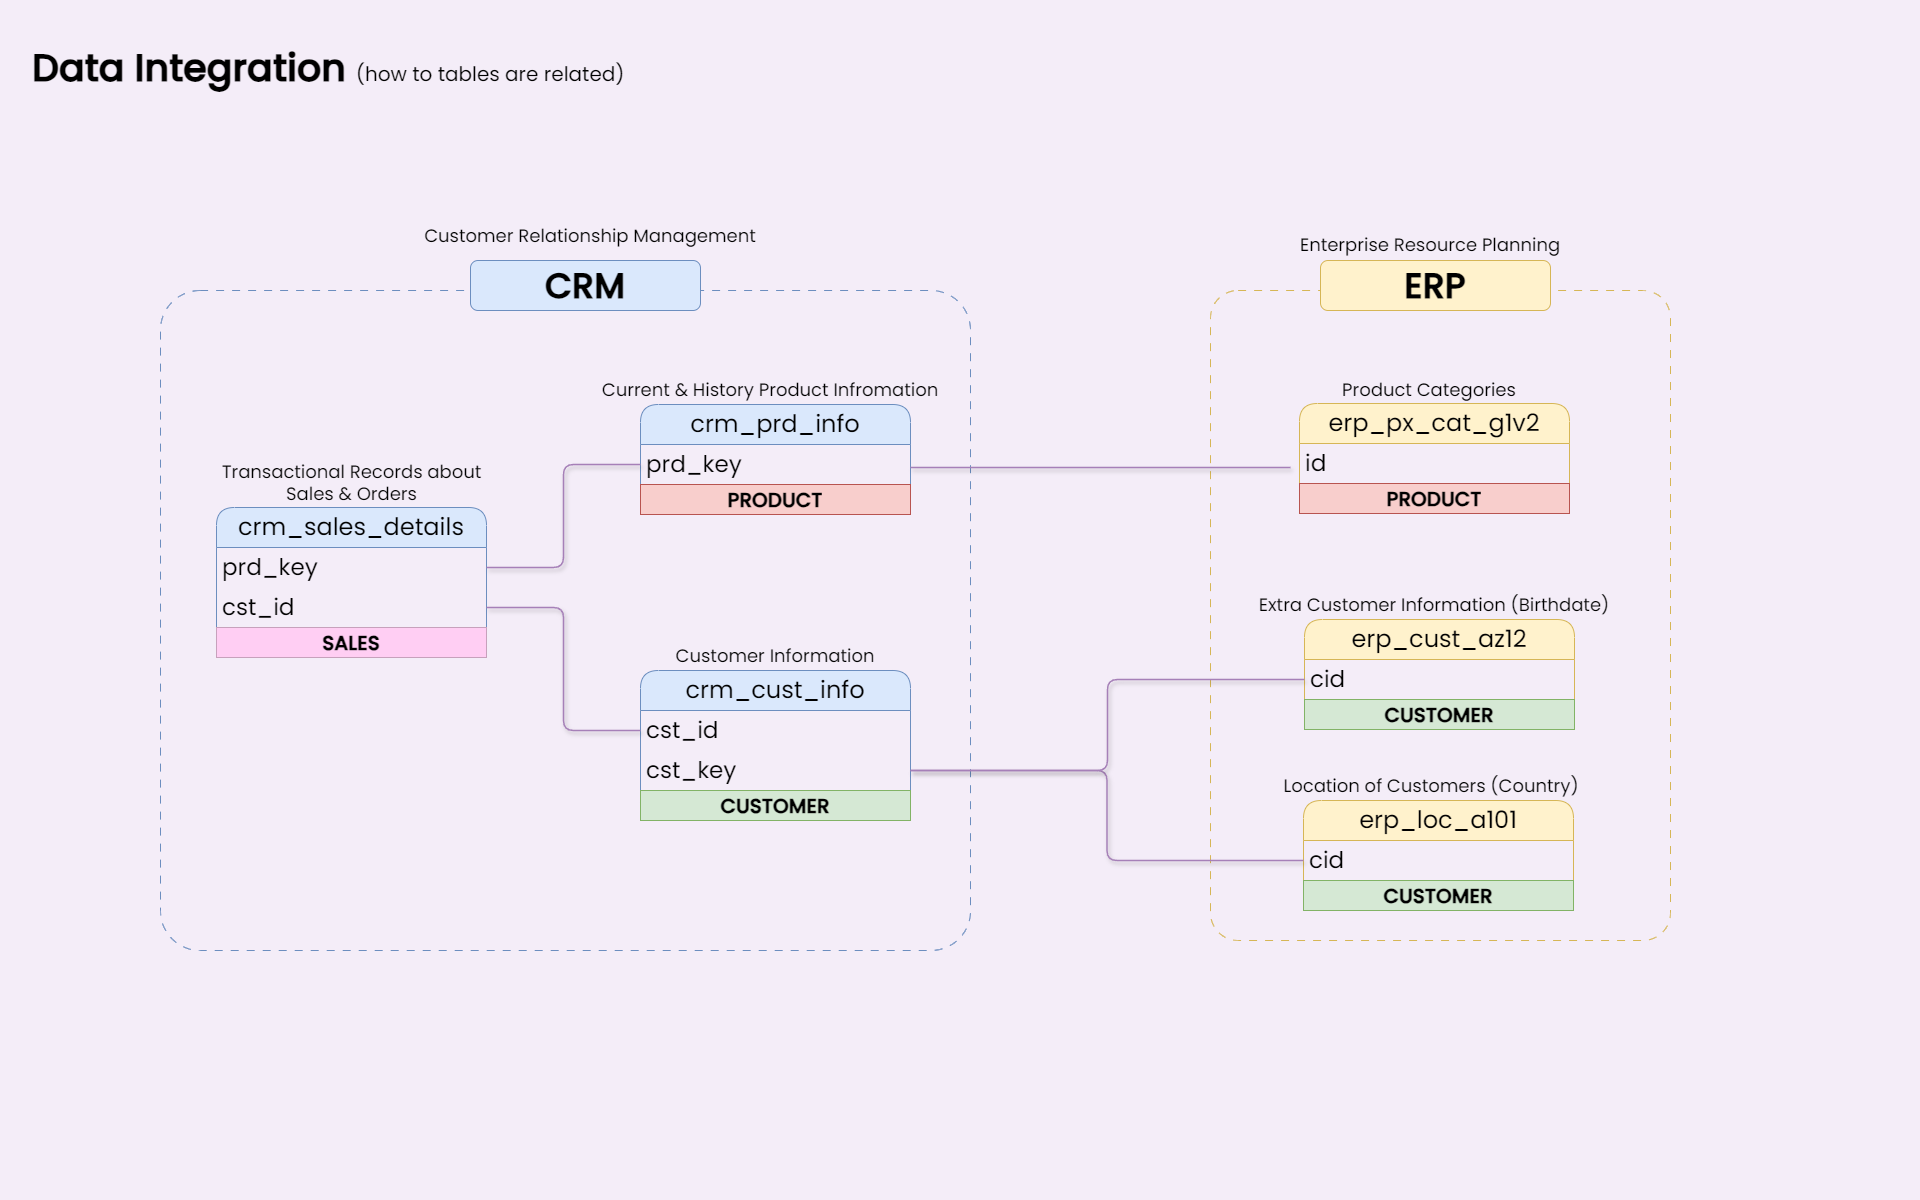

The diagram above was exported from draw.io. Its source (the exported page's mxGraphModel, read from the mxfile embedded in the PNG):
<mxGraphModel dx="1434" dy="2054" grid="1" gridSize="10" guides="1" tooltips="1" connect="1" arrows="1" fold="1" page="1" pageScale="1" pageWidth="1920" pageHeight="1200" background="#F4EDF8" math="0" shadow="0">
  <root>
    <mxCell id="3UP7FawPSVQ9M-GqKKiO-0" />
    <mxCell id="3UP7FawPSVQ9M-GqKKiO-1" parent="3UP7FawPSVQ9M-GqKKiO-0" />
    <mxCell id="gd-LYYQTuDr1hK2L6fpe-44" value="" style="rounded=1;whiteSpace=wrap;html=1;arcSize=6;fillColor=none;dashed=1;strokeColor=#6C8EBF;dashPattern=8 8;" parent="3UP7FawPSVQ9M-GqKKiO-1" vertex="1">
      <mxGeometry x="160" y="-910" width="810" height="660" as="geometry" />
    </mxCell>
    <mxCell id="gd-LYYQTuDr1hK2L6fpe-46" value="" style="rounded=1;whiteSpace=wrap;html=1;arcSize=6;fillColor=none;dashed=1;strokeColor=#D6B656;dashPattern=8 8;" parent="3UP7FawPSVQ9M-GqKKiO-1" vertex="1">
      <mxGeometry x="1210" y="-910" width="460" height="650" as="geometry" />
    </mxCell>
    <mxCell id="3UP7FawPSVQ9M-GqKKiO-40" value="&lt;font style=&quot;&quot;&gt;&lt;b&gt;Data Integration&amp;nbsp;&lt;/b&gt;&lt;font style=&quot;font-size: 20px;&quot;&gt;(how to tables are related)&lt;/font&gt;&lt;br style=&quot;font-size: 38px;&quot;&gt;&lt;/font&gt;" style="text;html=1;strokeColor=none;fillColor=none;align=left;verticalAlign=middle;whiteSpace=wrap;rounded=1;fontSize=38;fontFamily=Poppins;fontSource=https%3A%2F%2Ffonts.googleapis.com%2Fcss%3Ffamily%3DPoppins;" parent="3UP7FawPSVQ9M-GqKKiO-1" vertex="1">
      <mxGeometry x="30" y="-1160" width="770" height="54" as="geometry" />
    </mxCell>
    <mxCell id="gd-LYYQTuDr1hK2L6fpe-4" value="crm_cust_info" style="swimlane;fontStyle=0;childLayout=stackLayout;horizontal=1;startSize=40;horizontalStack=0;resizeParent=1;resizeParentMax=0;resizeLast=0;collapsible=1;marginBottom=0;whiteSpace=wrap;html=1;rounded=1;fillColor=#dae8fc;strokeColor=#6c8ebf;fontSize=24;fontFamily=Poppins;fontSource=https%3A%2F%2Ffonts.googleapis.com%2Fcss%3Ffamily%3DPoppins;" parent="3UP7FawPSVQ9M-GqKKiO-1" vertex="1">
      <mxGeometry x="640" y="-530" width="270" height="150" as="geometry" />
    </mxCell>
    <mxCell id="gd-LYYQTuDr1hK2L6fpe-5" value="cst_id" style="text;strokeColor=none;fillColor=none;align=left;verticalAlign=middle;spacingLeft=4;spacingRight=4;overflow=hidden;points=[[0,0.5],[1,0.5]];portConstraint=eastwest;rotatable=0;whiteSpace=wrap;html=1;fontSize=23;fontFamily=Poppins;fontSource=https%3A%2F%2Ffonts.googleapis.com%2Fcss%3Ffamily%3DPoppins;" parent="gd-LYYQTuDr1hK2L6fpe-4" vertex="1">
      <mxGeometry y="40" width="270" height="40" as="geometry" />
    </mxCell>
    <mxCell id="gd-LYYQTuDr1hK2L6fpe-27" value="cst_key" style="text;strokeColor=none;fillColor=none;align=left;verticalAlign=middle;spacingLeft=4;spacingRight=4;overflow=hidden;points=[[0,0.5],[1,0.5]];portConstraint=eastwest;rotatable=0;whiteSpace=wrap;html=1;fontSize=23;fontFamily=Poppins;fontSource=https%3A%2F%2Ffonts.googleapis.com%2Fcss%3Ffamily%3DPoppins;" parent="gd-LYYQTuDr1hK2L6fpe-4" vertex="1">
      <mxGeometry y="80" width="270" height="40" as="geometry" />
    </mxCell>
    <mxCell id="bEobllu9cBh29OJUA82D-7" value="CUSTOMER" style="text;html=1;strokeColor=#82b366;fillColor=#d5e8d4;align=center;verticalAlign=middle;whiteSpace=wrap;overflow=hidden;fontSize=20;fontStyle=1;fontFamily=Poppins;fontSource=https%3A%2F%2Ffonts.googleapis.com%2Fcss%3Ffamily%3DPoppins;" parent="gd-LYYQTuDr1hK2L6fpe-4" vertex="1">
      <mxGeometry y="120" width="270" height="30" as="geometry" />
    </mxCell>
    <mxCell id="gd-LYYQTuDr1hK2L6fpe-8" value="&lt;font style=&quot;font-size: 18px;&quot;&gt;Customer Information&lt;/font&gt;" style="text;html=1;strokeColor=none;fillColor=none;align=center;verticalAlign=middle;whiteSpace=wrap;rounded=0;fontSize=18;fontFamily=Poppins;fontSource=https%3A%2F%2Ffonts.googleapis.com%2Fcss%3Ffamily%3DPoppins;" parent="3UP7FawPSVQ9M-GqKKiO-1" vertex="1">
      <mxGeometry x="645" y="-560" width="260" height="30" as="geometry" />
    </mxCell>
    <mxCell id="gd-LYYQTuDr1hK2L6fpe-9" value="crm_prd_info" style="swimlane;fontStyle=0;childLayout=stackLayout;horizontal=1;startSize=40;horizontalStack=0;resizeParent=1;resizeParentMax=0;resizeLast=0;collapsible=1;marginBottom=0;whiteSpace=wrap;html=1;rounded=1;fillColor=#dae8fc;strokeColor=#6c8ebf;fontSize=24;fontFamily=Poppins;fontSource=https%3A%2F%2Ffonts.googleapis.com%2Fcss%3Ffamily%3DPoppins;" parent="3UP7FawPSVQ9M-GqKKiO-1" vertex="1">
      <mxGeometry x="640" y="-796" width="270" height="110" as="geometry" />
    </mxCell>
    <mxCell id="gd-LYYQTuDr1hK2L6fpe-10" value="prd_key" style="text;strokeColor=none;fillColor=none;align=left;verticalAlign=middle;spacingLeft=4;spacingRight=4;overflow=hidden;points=[[0,0.5],[1,0.5]];portConstraint=eastwest;rotatable=0;whiteSpace=wrap;html=1;fontSize=23;fontFamily=Poppins;fontSource=https%3A%2F%2Ffonts.googleapis.com%2Fcss%3Ffamily%3DPoppins;" parent="gd-LYYQTuDr1hK2L6fpe-9" vertex="1">
      <mxGeometry y="40" width="270" height="40" as="geometry" />
    </mxCell>
    <mxCell id="bEobllu9cBh29OJUA82D-4" value="PRODUCT" style="text;html=1;strokeColor=#b85450;fillColor=#f8cecc;align=center;verticalAlign=middle;whiteSpace=wrap;overflow=hidden;fontSize=20;fontStyle=1;fontFamily=Poppins;fontSource=https%3A%2F%2Ffonts.googleapis.com%2Fcss%3Ffamily%3DPoppins;" parent="gd-LYYQTuDr1hK2L6fpe-9" vertex="1">
      <mxGeometry y="80" width="270" height="30" as="geometry" />
    </mxCell>
    <mxCell id="gd-LYYQTuDr1hK2L6fpe-11" value="&lt;font style=&quot;font-size: 18px;&quot;&gt;Current &amp;amp; History Product Infromation&lt;/font&gt;" style="text;html=1;strokeColor=none;fillColor=none;align=center;verticalAlign=middle;whiteSpace=wrap;rounded=0;fontSize=18;fontFamily=Poppins;fontSource=https%3A%2F%2Ffonts.googleapis.com%2Fcss%3Ffamily%3DPoppins;" parent="3UP7FawPSVQ9M-GqKKiO-1" vertex="1">
      <mxGeometry x="590" y="-826" width="360" height="30" as="geometry" />
    </mxCell>
    <mxCell id="gd-LYYQTuDr1hK2L6fpe-15" value="crm_sales_details" style="swimlane;fontStyle=0;childLayout=stackLayout;horizontal=1;startSize=40;horizontalStack=0;resizeParent=1;resizeParentMax=0;resizeLast=0;collapsible=1;marginBottom=0;whiteSpace=wrap;html=1;rounded=1;fillColor=#dae8fc;strokeColor=#6c8ebf;fontSize=24;fontFamily=Poppins;fontSource=https%3A%2F%2Ffonts.googleapis.com%2Fcss%3Ffamily%3DPoppins;" parent="3UP7FawPSVQ9M-GqKKiO-1" vertex="1">
      <mxGeometry x="216" y="-693" width="270" height="150" as="geometry" />
    </mxCell>
    <mxCell id="gd-LYYQTuDr1hK2L6fpe-16" value="prd_key" style="text;strokeColor=none;fillColor=none;align=left;verticalAlign=middle;spacingLeft=4;spacingRight=4;overflow=hidden;points=[[0,0.5],[1,0.5]];portConstraint=eastwest;rotatable=0;whiteSpace=wrap;html=1;fontSize=23;fontFamily=Poppins;fontSource=https%3A%2F%2Ffonts.googleapis.com%2Fcss%3Ffamily%3DPoppins;" parent="gd-LYYQTuDr1hK2L6fpe-15" vertex="1">
      <mxGeometry y="40" width="270" height="40" as="geometry" />
    </mxCell>
    <mxCell id="gd-LYYQTuDr1hK2L6fpe-20" value="cst_id" style="text;strokeColor=none;fillColor=none;align=left;verticalAlign=middle;spacingLeft=4;spacingRight=4;overflow=hidden;points=[[0,0.5],[1,0.5]];portConstraint=eastwest;rotatable=0;whiteSpace=wrap;html=1;fontSize=23;fontFamily=Poppins;fontSource=https%3A%2F%2Ffonts.googleapis.com%2Fcss%3Ffamily%3DPoppins;" parent="gd-LYYQTuDr1hK2L6fpe-15" vertex="1">
      <mxGeometry y="80" width="270" height="40" as="geometry" />
    </mxCell>
    <mxCell id="bEobllu9cBh29OJUA82D-11" value="SALES" style="text;html=1;strokeColor=#C7A1BC;fillColor=#FFCEF3;align=center;verticalAlign=middle;whiteSpace=wrap;overflow=hidden;fontSize=20;fontStyle=1;fontFamily=Poppins;fontSource=https%3A%2F%2Ffonts.googleapis.com%2Fcss%3Ffamily%3DPoppins;" parent="gd-LYYQTuDr1hK2L6fpe-15" vertex="1">
      <mxGeometry y="120" width="270" height="30" as="geometry" />
    </mxCell>
    <mxCell id="gd-LYYQTuDr1hK2L6fpe-17" value="&lt;font style=&quot;font-size: 18px;&quot;&gt;Transactional Records about Sales &amp;amp; Orders&lt;/font&gt;" style="text;html=1;strokeColor=none;fillColor=none;align=center;verticalAlign=middle;whiteSpace=wrap;rounded=0;fontSize=18;fontFamily=Poppins;fontSource=https%3A%2F%2Ffonts.googleapis.com%2Fcss%3Ffamily%3DPoppins;" parent="3UP7FawPSVQ9M-GqKKiO-1" vertex="1">
      <mxGeometry x="218.5" y="-733" width="265" height="30" as="geometry" />
    </mxCell>
    <mxCell id="gd-LYYQTuDr1hK2L6fpe-22" style="edgeStyle=orthogonalEdgeStyle;rounded=1;orthogonalLoop=1;jettySize=auto;html=1;entryX=0;entryY=0.5;entryDx=0;entryDy=0;endArrow=none;endFill=0;curved=0;strokeColor=#A680B8;strokeWidth=1.5;shadow=1;" parent="3UP7FawPSVQ9M-GqKKiO-1" source="gd-LYYQTuDr1hK2L6fpe-20" target="gd-LYYQTuDr1hK2L6fpe-5" edge="1">
      <mxGeometry relative="1" as="geometry" />
    </mxCell>
    <mxCell id="gd-LYYQTuDr1hK2L6fpe-23" style="edgeStyle=orthogonalEdgeStyle;rounded=1;orthogonalLoop=1;jettySize=auto;html=1;entryX=0;entryY=0.5;entryDx=0;entryDy=0;endArrow=none;endFill=0;curved=0;strokeColor=#A680B8;strokeWidth=1.5;shadow=1;" parent="3UP7FawPSVQ9M-GqKKiO-1" source="gd-LYYQTuDr1hK2L6fpe-16" target="gd-LYYQTuDr1hK2L6fpe-10" edge="1">
      <mxGeometry relative="1" as="geometry">
        <mxPoint x="530" y="-660" as="sourcePoint" />
      </mxGeometry>
    </mxCell>
    <mxCell id="gd-LYYQTuDr1hK2L6fpe-24" value="erp_cust_az12" style="swimlane;fontStyle=0;childLayout=stackLayout;horizontal=1;startSize=40;horizontalStack=0;resizeParent=1;resizeParentMax=0;resizeLast=0;collapsible=1;marginBottom=0;whiteSpace=wrap;html=1;rounded=1;fillColor=#fff2cc;strokeColor=#d6b656;fontSize=24;fontFamily=Poppins;fontSource=https%3A%2F%2Ffonts.googleapis.com%2Fcss%3Ffamily%3DPoppins;" parent="3UP7FawPSVQ9M-GqKKiO-1" vertex="1">
      <mxGeometry x="1304" y="-581" width="270" height="110" as="geometry" />
    </mxCell>
    <mxCell id="gd-LYYQTuDr1hK2L6fpe-25" value="cid" style="text;strokeColor=none;fillColor=none;align=left;verticalAlign=middle;spacingLeft=4;spacingRight=4;overflow=hidden;points=[[0,0.5],[1,0.5]];portConstraint=eastwest;rotatable=0;whiteSpace=wrap;html=1;fontSize=23;fontFamily=Poppins;fontSource=https%3A%2F%2Ffonts.googleapis.com%2Fcss%3Ffamily%3DPoppins;" parent="gd-LYYQTuDr1hK2L6fpe-24" vertex="1">
      <mxGeometry y="40" width="270" height="40" as="geometry" />
    </mxCell>
    <mxCell id="bEobllu9cBh29OJUA82D-9" value="CUSTOMER" style="text;html=1;strokeColor=#82b366;fillColor=#d5e8d4;align=center;verticalAlign=middle;whiteSpace=wrap;overflow=hidden;fontSize=20;fontStyle=1;fontFamily=Poppins;fontSource=https%3A%2F%2Ffonts.googleapis.com%2Fcss%3Ffamily%3DPoppins;" parent="gd-LYYQTuDr1hK2L6fpe-24" vertex="1">
      <mxGeometry y="80" width="270" height="30" as="geometry" />
    </mxCell>
    <mxCell id="gd-LYYQTuDr1hK2L6fpe-26" value="&lt;font style=&quot;font-size: 18px;&quot;&gt;Extra Customer Information (Birthdate)&lt;/font&gt;" style="text;html=1;strokeColor=none;fillColor=none;align=center;verticalAlign=middle;whiteSpace=wrap;rounded=0;fontSize=18;fontFamily=Poppins;fontSource=https%3A%2F%2Ffonts.googleapis.com%2Fcss%3Ffamily%3DPoppins;" parent="3UP7FawPSVQ9M-GqKKiO-1" vertex="1">
      <mxGeometry x="1254" y="-611" width="360" height="30" as="geometry" />
    </mxCell>
    <mxCell id="gd-LYYQTuDr1hK2L6fpe-35" value="erp_loc_a101" style="swimlane;fontStyle=0;childLayout=stackLayout;horizontal=1;startSize=40;horizontalStack=0;resizeParent=1;resizeParentMax=0;resizeLast=0;collapsible=1;marginBottom=0;whiteSpace=wrap;html=1;rounded=1;fillColor=#fff2cc;strokeColor=#d6b656;fontSize=24;fontFamily=Poppins;fontSource=https%3A%2F%2Ffonts.googleapis.com%2Fcss%3Ffamily%3DPoppins;" parent="3UP7FawPSVQ9M-GqKKiO-1" vertex="1">
      <mxGeometry x="1303" y="-400" width="270" height="110" as="geometry" />
    </mxCell>
    <mxCell id="gd-LYYQTuDr1hK2L6fpe-36" value="cid" style="text;strokeColor=none;fillColor=none;align=left;verticalAlign=middle;spacingLeft=4;spacingRight=4;overflow=hidden;points=[[0,0.5],[1,0.5]];portConstraint=eastwest;rotatable=0;whiteSpace=wrap;html=1;fontSize=23;fontFamily=Poppins;fontSource=https%3A%2F%2Ffonts.googleapis.com%2Fcss%3Ffamily%3DPoppins;" parent="gd-LYYQTuDr1hK2L6fpe-35" vertex="1">
      <mxGeometry y="40" width="270" height="40" as="geometry" />
    </mxCell>
    <mxCell id="bEobllu9cBh29OJUA82D-10" value="CUSTOMER" style="text;html=1;strokeColor=#82b366;fillColor=#d5e8d4;align=center;verticalAlign=middle;whiteSpace=wrap;overflow=hidden;fontSize=20;fontStyle=1;fontFamily=Poppins;fontSource=https%3A%2F%2Ffonts.googleapis.com%2Fcss%3Ffamily%3DPoppins;" parent="gd-LYYQTuDr1hK2L6fpe-35" vertex="1">
      <mxGeometry y="80" width="270" height="30" as="geometry" />
    </mxCell>
    <mxCell id="gd-LYYQTuDr1hK2L6fpe-37" value="&lt;font style=&quot;font-size: 18px;&quot;&gt;Location of Customers (Country)&lt;/font&gt;" style="text;html=1;strokeColor=none;fillColor=none;align=center;verticalAlign=middle;whiteSpace=wrap;rounded=0;fontSize=18;fontFamily=Poppins;fontSource=https%3A%2F%2Ffonts.googleapis.com%2Fcss%3Ffamily%3DPoppins;" parent="3UP7FawPSVQ9M-GqKKiO-1" vertex="1">
      <mxGeometry x="1251" y="-430" width="360" height="30" as="geometry" />
    </mxCell>
    <mxCell id="gd-LYYQTuDr1hK2L6fpe-40" value="erp_px_cat_g1v2" style="swimlane;fontStyle=0;childLayout=stackLayout;horizontal=1;startSize=40;horizontalStack=0;resizeParent=1;resizeParentMax=0;resizeLast=0;collapsible=1;marginBottom=0;whiteSpace=wrap;html=1;rounded=1;fillColor=#fff2cc;strokeColor=#d6b656;fontSize=24;fontFamily=Poppins;fontSource=https%3A%2F%2Ffonts.googleapis.com%2Fcss%3Ffamily%3DPoppins;" parent="3UP7FawPSVQ9M-GqKKiO-1" vertex="1">
      <mxGeometry x="1299" y="-797" width="270" height="110" as="geometry" />
    </mxCell>
    <mxCell id="gd-LYYQTuDr1hK2L6fpe-41" value="id" style="text;strokeColor=none;fillColor=none;align=left;verticalAlign=middle;spacingLeft=4;spacingRight=4;overflow=hidden;points=[[0,0.5],[1,0.5]];portConstraint=eastwest;rotatable=0;whiteSpace=wrap;html=1;fontSize=23;fontFamily=Poppins;fontSource=https%3A%2F%2Ffonts.googleapis.com%2Fcss%3Ffamily%3DPoppins;" parent="gd-LYYQTuDr1hK2L6fpe-40" vertex="1">
      <mxGeometry y="40" width="270" height="40" as="geometry" />
    </mxCell>
    <mxCell id="bEobllu9cBh29OJUA82D-6" value="PRODUCT" style="text;html=1;strokeColor=#b85450;fillColor=#f8cecc;align=center;verticalAlign=middle;whiteSpace=wrap;overflow=hidden;fontSize=20;fontStyle=1;fontFamily=Poppins;fontSource=https%3A%2F%2Ffonts.googleapis.com%2Fcss%3Ffamily%3DPoppins;" parent="gd-LYYQTuDr1hK2L6fpe-40" vertex="1">
      <mxGeometry y="80" width="270" height="30" as="geometry" />
    </mxCell>
    <mxCell id="gd-LYYQTuDr1hK2L6fpe-42" value="&lt;font style=&quot;font-size: 18px;&quot;&gt;Product Categories&lt;/font&gt;" style="text;html=1;strokeColor=none;fillColor=none;align=center;verticalAlign=middle;whiteSpace=wrap;rounded=0;fontSize=18;fontFamily=Poppins;fontSource=https%3A%2F%2Ffonts.googleapis.com%2Fcss%3Ffamily%3DPoppins;" parent="3UP7FawPSVQ9M-GqKKiO-1" vertex="1">
      <mxGeometry x="1249" y="-826" width="360" height="30" as="geometry" />
    </mxCell>
    <mxCell id="gd-LYYQTuDr1hK2L6fpe-43" style="edgeStyle=orthogonalEdgeStyle;rounded=1;orthogonalLoop=1;jettySize=auto;html=1;entryX=1;entryY=0.5;entryDx=0;entryDy=0;endArrow=none;endFill=0;curved=0;strokeColor=#A680B8;strokeWidth=1.5;shadow=1;" parent="3UP7FawPSVQ9M-GqKKiO-1" edge="1">
      <mxGeometry relative="1" as="geometry">
        <mxPoint x="1290" y="-733" as="sourcePoint" />
        <mxPoint x="910" y="-733" as="targetPoint" />
      </mxGeometry>
    </mxCell>
    <mxCell id="gd-LYYQTuDr1hK2L6fpe-45" value="&lt;font style=&quot;font-size: 35px;&quot;&gt;&lt;b&gt;CRM&lt;/b&gt;&lt;/font&gt;" style="rounded=1;whiteSpace=wrap;html=1;fillColor=#dae8fc;strokeColor=#6c8ebf;fontFamily=Poppins;fontSource=https%3A%2F%2Ffonts.googleapis.com%2Fcss%3Ffamily%3DPoppins;" parent="3UP7FawPSVQ9M-GqKKiO-1" vertex="1">
      <mxGeometry x="470" y="-940" width="230" height="50" as="geometry" />
    </mxCell>
    <mxCell id="gd-LYYQTuDr1hK2L6fpe-47" value="&lt;font style=&quot;font-size: 35px;&quot;&gt;&lt;b&gt;ERP&lt;/b&gt;&lt;/font&gt;" style="rounded=1;whiteSpace=wrap;html=1;fillColor=#fff2cc;strokeColor=#d6b656;fontFamily=Poppins;fontSource=https%3A%2F%2Ffonts.googleapis.com%2Fcss%3Ffamily%3DPoppins;" parent="3UP7FawPSVQ9M-GqKKiO-1" vertex="1">
      <mxGeometry x="1320" y="-940" width="230" height="50" as="geometry" />
    </mxCell>
    <mxCell id="gd-LYYQTuDr1hK2L6fpe-48" style="edgeStyle=orthogonalEdgeStyle;rounded=1;orthogonalLoop=1;jettySize=auto;html=1;entryX=1;entryY=0.5;entryDx=0;entryDy=0;endArrow=none;endFill=0;curved=0;strokeColor=#A680B8;strokeWidth=1.5;shadow=1;" parent="3UP7FawPSVQ9M-GqKKiO-1" source="gd-LYYQTuDr1hK2L6fpe-36" target="gd-LYYQTuDr1hK2L6fpe-27" edge="1">
      <mxGeometry relative="1" as="geometry" />
    </mxCell>
    <mxCell id="gd-LYYQTuDr1hK2L6fpe-49" style="edgeStyle=orthogonalEdgeStyle;rounded=1;orthogonalLoop=1;jettySize=auto;html=1;entryX=1;entryY=0.5;entryDx=0;entryDy=0;endArrow=none;endFill=0;curved=0;strokeColor=#A680B8;strokeWidth=1.5;shadow=1;" parent="3UP7FawPSVQ9M-GqKKiO-1" source="gd-LYYQTuDr1hK2L6fpe-25" target="gd-LYYQTuDr1hK2L6fpe-27" edge="1">
      <mxGeometry relative="1" as="geometry" />
    </mxCell>
    <mxCell id="ewpIsNDN0GunfStNLF3E-1" value="&lt;font style=&quot;font-size: 18px;&quot;&gt;Customer Relationship Management&lt;/font&gt;" style="text;html=1;strokeColor=none;fillColor=none;align=center;verticalAlign=middle;whiteSpace=wrap;rounded=0;fontSize=18;fontFamily=Poppins;fontSource=https%3A%2F%2Ffonts.googleapis.com%2Fcss%3Ffamily%3DPoppins;" parent="3UP7FawPSVQ9M-GqKKiO-1" vertex="1">
      <mxGeometry x="410" y="-980" width="360" height="30" as="geometry" />
    </mxCell>
    <mxCell id="ewpIsNDN0GunfStNLF3E-2" value="&lt;font style=&quot;font-size: 18px;&quot;&gt;Enterprise Resource Planning&lt;/font&gt;" style="text;html=1;strokeColor=none;fillColor=none;align=center;verticalAlign=middle;whiteSpace=wrap;rounded=0;fontSize=18;fontFamily=Poppins;fontSource=https%3A%2F%2Ffonts.googleapis.com%2Fcss%3Ffamily%3DPoppins;" parent="3UP7FawPSVQ9M-GqKKiO-1" vertex="1">
      <mxGeometry x="1250" y="-971" width="360" height="30" as="geometry" />
    </mxCell>
  </root>
</mxGraphModel>